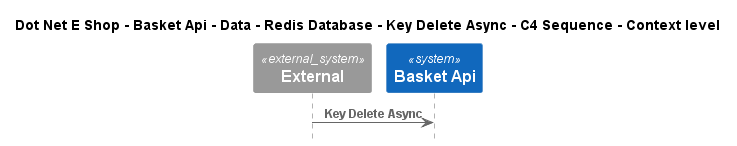

The diagram above was rendered by PlantUML. Its source (embedded in the PNG):
@startuml
!include ..\..\..\..\..\..\..\..\..\.c4s\C4_Sequence.puml

title Dot Net E Shop - Basket Api - Data - Redis Database - Key Delete Async - C4 Sequence - Context level

System_Ext(C4InterFlow.SoftwareSystems.ExternalSystem, "External", "")
System(DotNetEShop.SoftwareSystems.BasketApi, "Basket Api", "")

Rel(C4InterFlow.SoftwareSystems.ExternalSystem, DotNetEShop.SoftwareSystems.BasketApi, "Key Delete Async")


@enduml